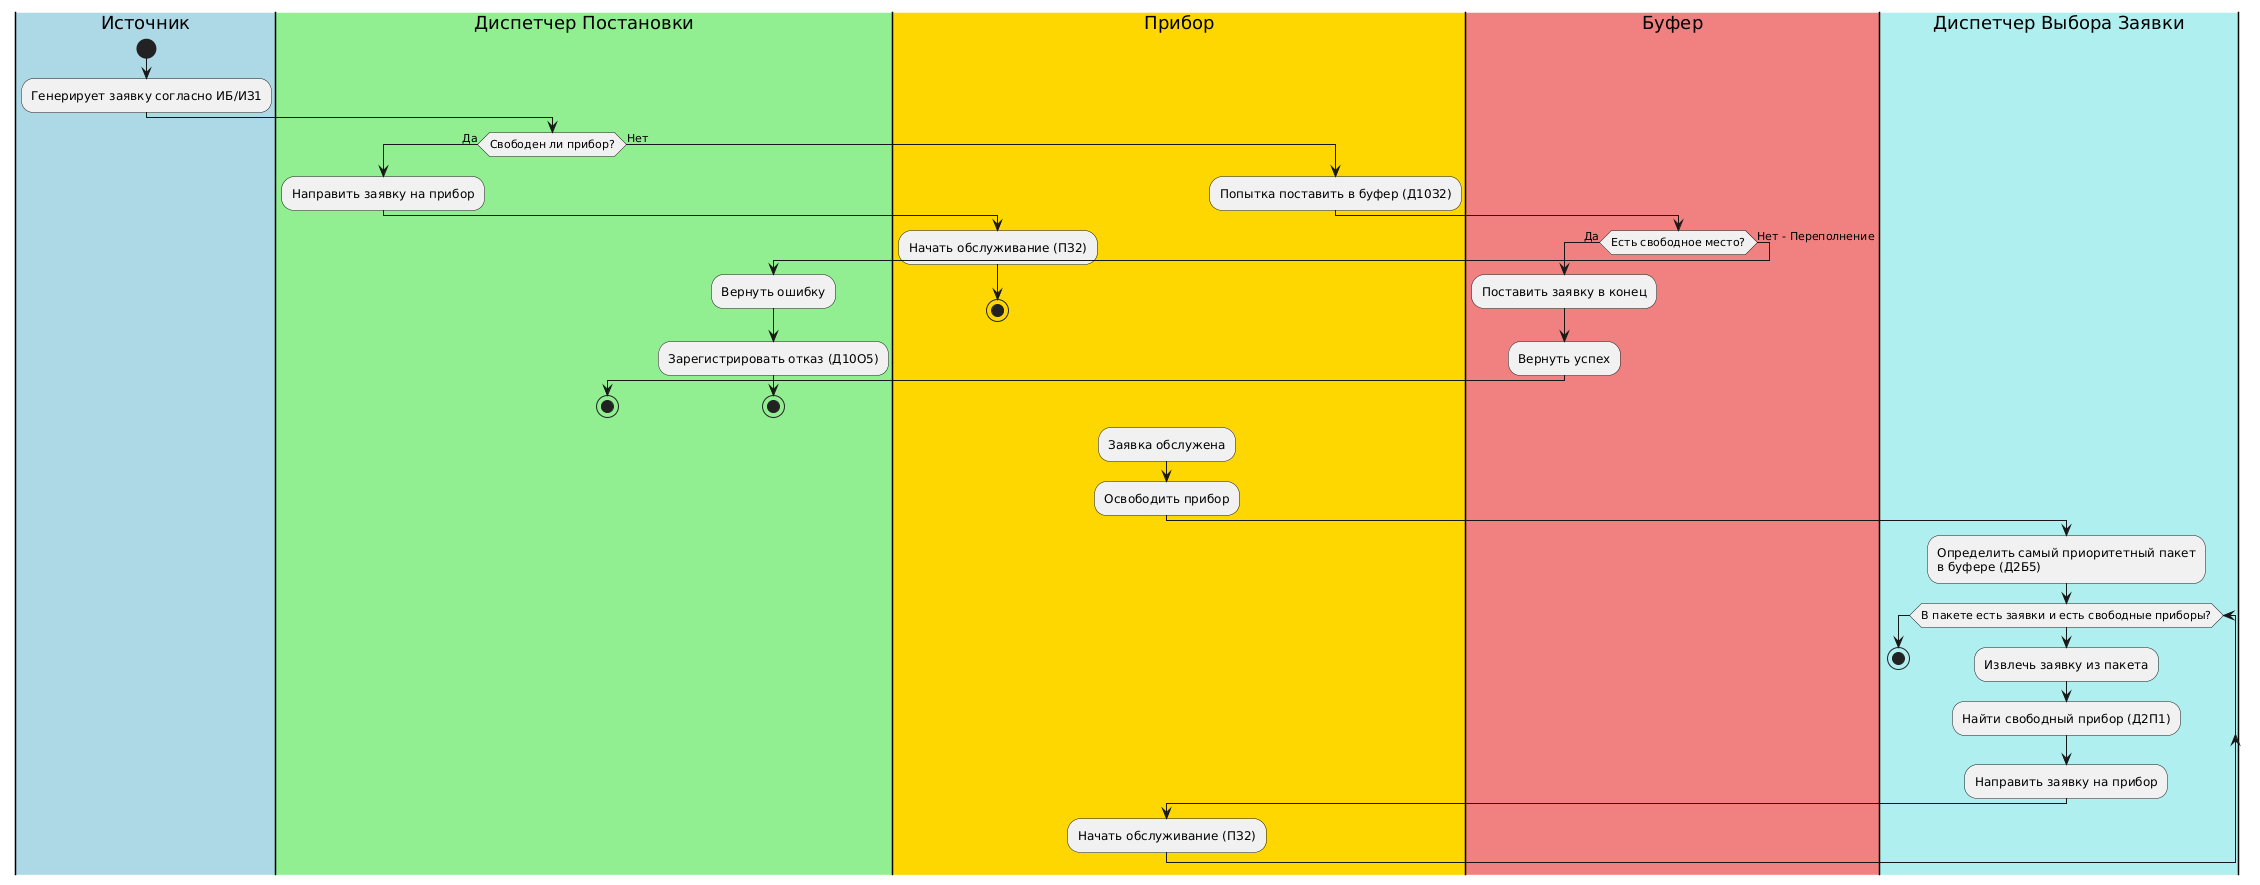

The diagram above was rendered by PlantUML. Its source (embedded in the PNG):
@startuml
|#LightBlue|Источник|
start
:Генерирует заявку согласно ИБ/ИЗ1;

|#LightGreen|Диспетчер Постановки|
if (Свободен ли прибор?) then (Да)
  :Направить заявку на прибор;
  |#Gold|Прибор|
  :Начать обслуживание (ПЗ2);
  stop
else (Нет)
  :Попытка поставить в буфер (Д10З2);
  |#LightCoral|Буфер|
  if (Есть свободное место?) then (Да)
    :Поставить заявку в конец;
    :Вернуть успех;
    |#LightGreen|Диспетчер Постановки|
    stop
  else (Нет - Переполнение)
    :Вернуть ошибку;
    |#LightGreen|Диспетчер Постановки|
    :Зарегистрировать отказ (Д10О5);
    stop
  endif
endif


|#Gold|Прибор|
:Заявка обслужена;
:Освободить прибор;
|#PaleTurquoise|Диспетчер Выбора Заявки|
:Определить самый приоритетный пакет\nв буфере (Д2Б5);
while (В пакете есть заявки и есть свободные приборы?)
  :Извлечь заявку из пакета;
  :Найти свободный прибор (Д2П1);
  :Направить заявку на прибор;
  |#Gold|Прибор|
  :Начать обслуживание (ПЗ2);
  |#PaleTurquoise|Диспетчер Выбора Заявки|
endwhile
stop
@enduml